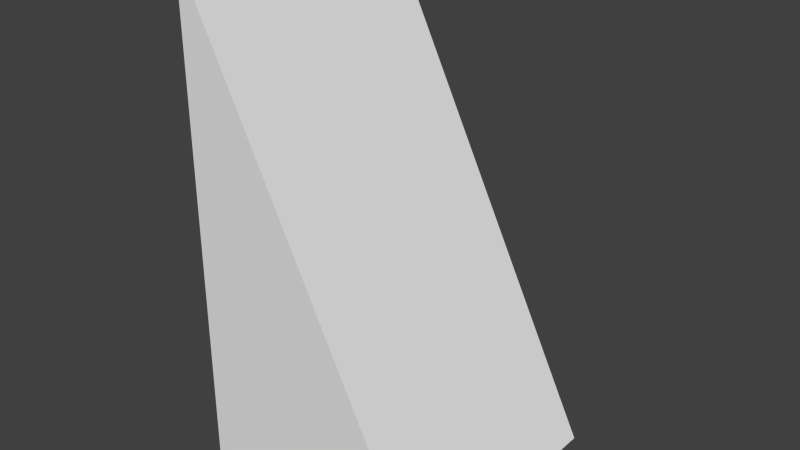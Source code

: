 # Source: rampOneOneL.blend  (saved by Blender 2.67.0; exported with 4.5.12 LTS)
import bpy
from mathutils import Matrix  # noqa: F401  (used for matrix-valued properties, if any)

bpy.ops.wm.read_factory_settings(use_empty=True)
scene = bpy.context.scene
scene.name = 'Scene'

# ---- collections
col_collection_1 = bpy.data.collections.new('Collection 1'); scene.collection.children.link(col_collection_1)

# ---- materials (node trees are filled in below, after node groups)
mat_material = bpy.data.materials.new('Material')
mat_material.alpha_threshold = 0.0
mat_material.use_transparent_shadow = False
mat_material.roughness = 0.5
mat_material.line_color = (0.0, 0.0, 0.0, 1.0)

# ---- material node trees

# ---- world
world_world = bpy.data.worlds.new('World'); scene.world = world_world
world_world.color = (0.05088, 0.05088, 0.05088)
world_world.use_sun_shadow = False
world_world.sun_shadow_jitter_overblur = 0.0
world_world.cycles.sampling_method = 'MANUAL'
world_world.cycles.sample_map_resolution = 256

# ---- meshes
me_ramponeonel = bpy.data.meshes.new('rampOneOneL')
me_ramponeonel.from_pydata([(-0.5, -0.5, -1.0), (-0.5, 0.5, -1.0), (0.5, 0.5, -1.0), (0.5, -0.5, -1.0), (-0.5, -0.5, 1.0), (-0.5, 0.5, 1.0)], [], [(0, 1, 2, 3), (0, 4, 5, 1), (4, 3, 2, 5), (4, 0, 3), (1, 5, 2)])
me_ramponeonel.materials.append(mat_material)
me_ramponeonel.use_remesh_preserve_volume = False
me_ramponeonel.use_remesh_preserve_attributes = False
me_ramponeonel.use_mirror_vertex_groups = False
me_ramponeonel.update()

# ---- objects
ob_ramponeonel = bpy.data.objects.new('rampOneOneL', me_ramponeonel)

# ---- transforms, parenting, visibility, modifiers, constraints
ob_ramponeonel.location = (0.0, 0.0, 0.0)
ob_ramponeonel.lock_rotations_4d = False
ob_ramponeonel.empty_display_type = 'ARROWS'
ob_ramponeonel.lineart.crease_threshold = 0.0

# ---- collection membership
col_collection_1.objects.link(ob_ramponeonel)

# ---- scene / render settings (as saved in the file)
scene.frame_start = 1; scene.frame_end = 250; scene.frame_set(1)
scene.render.engine = 'BLENDER_EEVEE_NEXT'
scene.render.image_settings.color_mode = 'RGB'
scene.render.image_settings.compression = 90
scene.render.resolution_percentage = 50
scene.render.dither_intensity = 0.0
scene.cycles.use_denoising = False
scene.cycles.samples = 10
scene.cycles.sampling_pattern = 'TABULATED_SOBOL'
scene.cycles.light_sampling_threshold = 0.0
scene.cycles.use_adaptive_sampling = False
scene.cycles.use_light_tree = False
scene.cycles.blur_glossy = 0.0
scene.cycles.volume_bounces = 1
scene.cycles.pixel_filter_type = 'GAUSSIAN'
scene.cycles.sample_clamp_indirect = 0.0
scene.view_settings.view_transform = 'Standard'
bpy.context.view_layer.update()

# ---- added for rendering (the .blend has no active camera and no usable light): camera, sun
cam_auto = bpy.data.cameras.new('AutoCamera')
cam_auto.lens = 50.0
cam_auto.sensor_width = 36.0
cam_auto.clip_end = 1000.0
ob_auto_camera = bpy.data.objects.new('AutoCamera', cam_auto)
scene.collection.objects.link(ob_auto_camera)
ob_auto_camera.location = (2.26633, -2.71959, 1.81306)
ob_auto_camera.rotation_euler = (1.09748, -7.21219e-08, 0.694738)
scene.camera = ob_auto_camera
light_auto_sun = bpy.data.lights.new('AutoSun', 'SUN')
light_auto_sun.energy = 3.0
light_auto_sun.angle = 0.0523599
ob_auto_sun = bpy.data.objects.new('AutoSun', light_auto_sun)
scene.collection.objects.link(ob_auto_sun)
ob_auto_sun.rotation_euler = (0.872665, 0.174533, 0.523599)
bpy.context.view_layer.update()
